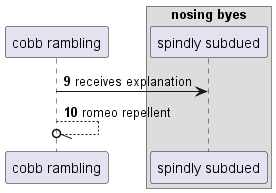

The diagram above was rendered by PlantUML. Its source (embedded in the PNG):
@startuml
participant "cobb rambling" as 0
box "nosing byes"
participant "spindly subdued" as 1
end box
autonumber 9 1
0 -> 1: receives explanation
0 --//o 0: romeo repellent
@enduml